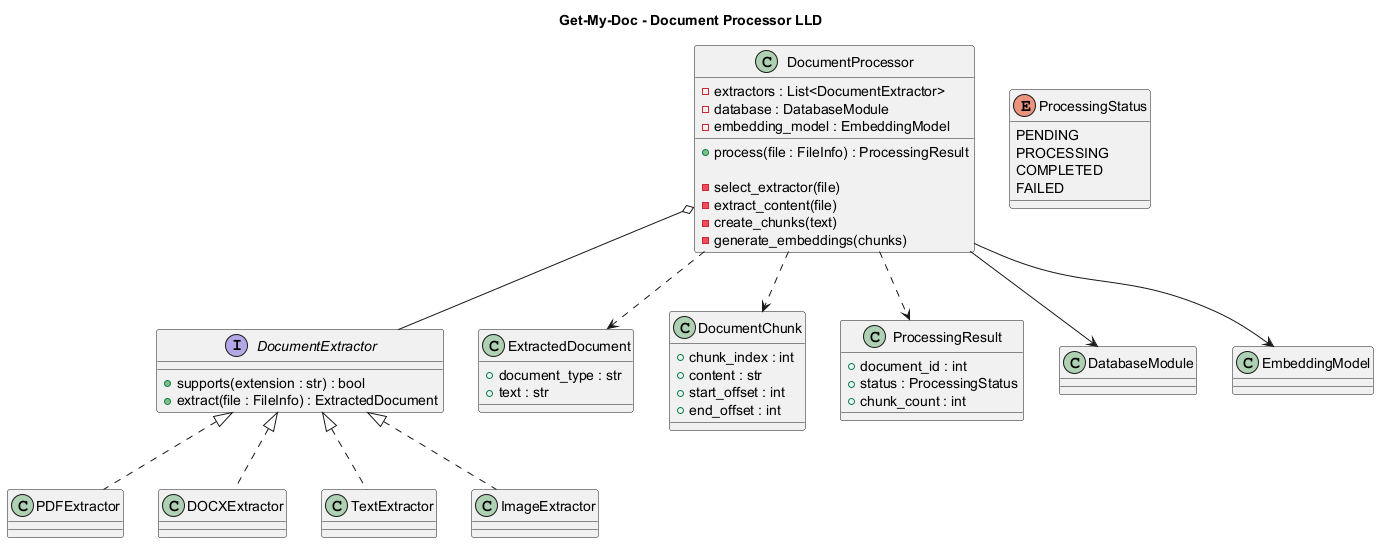

The diagram above was rendered by PlantUML. Its source (embedded in the PNG):
@startuml
title Get-My-Doc - Document Processor LLD

class DocumentProcessor {

    - extractors : List<DocumentExtractor>
    - database : DatabaseModule
    - embedding_model : EmbeddingModel

    + process(file : FileInfo) : ProcessingResult

    - select_extractor(file)
    - extract_content(file)
    - create_chunks(text)
    - generate_embeddings(chunks)
}

interface DocumentExtractor {
    + supports(extension : str) : bool
    + extract(file : FileInfo) : ExtractedDocument
}

class PDFExtractor
class DOCXExtractor
class TextExtractor
class ImageExtractor

class ExtractedDocument {
    + document_type : str
    + text : str
}

class DocumentChunk {
    + chunk_index : int
    + content : str
    + start_offset : int
    + end_offset : int
}

class ProcessingResult {
    + document_id : int
    + status : ProcessingStatus
    + chunk_count : int
}

enum ProcessingStatus {
    PENDING
    PROCESSING
    COMPLETED
    FAILED
}

DocumentExtractor <|.. PDFExtractor
DocumentExtractor <|.. DOCXExtractor
DocumentExtractor <|.. TextExtractor
DocumentExtractor <|.. ImageExtractor

DocumentProcessor o-- DocumentExtractor
DocumentProcessor --> DatabaseModule
DocumentProcessor --> EmbeddingModel

DocumentProcessor ..> ExtractedDocument
DocumentProcessor ..> DocumentChunk
DocumentProcessor ..> ProcessingResult

@enduml